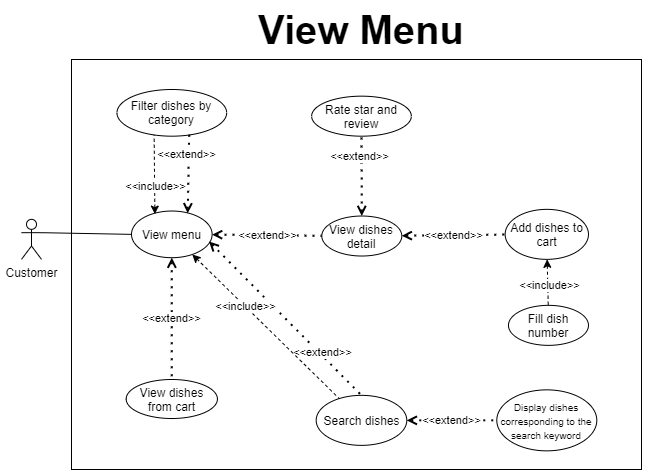

The diagram above was exported from draw.io. Its source (the exported page's mxGraphModel, read from the mxfile embedded in the PNG):
<mxGraphModel dx="1865" dy="599" grid="1" gridSize="10" guides="1" tooltips="1" connect="1" arrows="1" fold="1" page="1" pageScale="1" pageWidth="827" pageHeight="1169" math="0" shadow="0">
  <root>
    <mxCell id="ltC12hKkinwXHWQ0PpRL-0" />
    <mxCell id="ltC12hKkinwXHWQ0PpRL-1" parent="ltC12hKkinwXHWQ0PpRL-0" />
    <mxCell id="ltC12hKkinwXHWQ0PpRL-2" value="" style="rounded=0;whiteSpace=wrap;html=1;" parent="ltC12hKkinwXHWQ0PpRL-1" vertex="1">
      <mxGeometry x="-730" y="160" width="570" height="410" as="geometry" />
    </mxCell>
    <mxCell id="ltC12hKkinwXHWQ0PpRL-3" value="Customer" style="shape=umlActor;verticalLabelPosition=bottom;verticalAlign=top;html=1;outlineConnect=0;" parent="ltC12hKkinwXHWQ0PpRL-1" vertex="1">
      <mxGeometry x="-780" y="319.85000000000014" width="20" height="40" as="geometry" />
    </mxCell>
    <mxCell id="ltC12hKkinwXHWQ0PpRL-4" value="View menu" style="ellipse;whiteSpace=wrap;html=1;" parent="ltC12hKkinwXHWQ0PpRL-1" vertex="1">
      <mxGeometry x="-670" y="311.52" width="80.62" height="46.67" as="geometry" />
    </mxCell>
    <mxCell id="ltC12hKkinwXHWQ0PpRL-5" value="" style="endArrow=none;html=1;exitX=1;exitY=0.3333333333333333;exitDx=0;exitDy=0;exitPerimeter=0;entryX=0;entryY=0.5;entryDx=0;entryDy=0;" parent="ltC12hKkinwXHWQ0PpRL-1" source="ltC12hKkinwXHWQ0PpRL-3" target="ltC12hKkinwXHWQ0PpRL-4" edge="1">
      <mxGeometry width="50" height="50" relative="1" as="geometry">
        <mxPoint x="-457.5" y="1494" as="sourcePoint" />
        <mxPoint x="-670.0000000000007" y="323.33500000000004" as="targetPoint" />
      </mxGeometry>
    </mxCell>
    <mxCell id="ltC12hKkinwXHWQ0PpRL-6" value="Search dishes" style="ellipse;whiteSpace=wrap;html=1;" parent="ltC12hKkinwXHWQ0PpRL-1" vertex="1">
      <mxGeometry x="-485.32" y="495.85" width="90.62" height="50" as="geometry" />
    </mxCell>
    <mxCell id="ltC12hKkinwXHWQ0PpRL-8" value="Add dishes to cart" style="ellipse;whiteSpace=wrap;html=1;" parent="ltC12hKkinwXHWQ0PpRL-1" vertex="1">
      <mxGeometry x="-296.3600000000001" y="309.85" width="83.33" height="50" as="geometry" />
    </mxCell>
    <mxCell id="ltC12hKkinwXHWQ0PpRL-9" value="View dishes detail" style="ellipse;whiteSpace=wrap;html=1;" parent="ltC12hKkinwXHWQ0PpRL-1" vertex="1">
      <mxGeometry x="-479.7" y="316.52000000000004" width="80" height="40" as="geometry" />
    </mxCell>
    <mxCell id="ltC12hKkinwXHWQ0PpRL-10" value="&amp;lt;&amp;lt;extend&amp;gt;&amp;gt;" style="endArrow=none;dashed=1;html=1;dashPattern=1 3;strokeWidth=2;startArrow=open;startFill=0;entryX=0.5;entryY=0;entryDx=0;entryDy=0;exitX=0.962;exitY=0.652;exitDx=0;exitDy=0;exitPerimeter=0;" parent="ltC12hKkinwXHWQ0PpRL-1" source="ltC12hKkinwXHWQ0PpRL-4" target="ltC12hKkinwXHWQ0PpRL-6" edge="1">
      <mxGeometry x="0.4714" y="2" width="50" height="50" relative="1" as="geometry">
        <mxPoint x="-614.7" y="382.85" as="sourcePoint" />
        <mxPoint x="-527.2" y="279.85" as="targetPoint" />
        <mxPoint y="-1" as="offset" />
      </mxGeometry>
    </mxCell>
    <mxCell id="ltC12hKkinwXHWQ0PpRL-13" value="&amp;lt;&amp;lt;extend&amp;gt;&amp;gt;" style="endArrow=none;dashed=1;html=1;dashPattern=1 3;strokeWidth=2;startArrow=open;startFill=0;" parent="ltC12hKkinwXHWQ0PpRL-1" source="ltC12hKkinwXHWQ0PpRL-4" target="ltC12hKkinwXHWQ0PpRL-9" edge="1">
      <mxGeometry width="50" height="50" relative="1" as="geometry">
        <mxPoint x="-567.2" y="379.85" as="sourcePoint" />
        <mxPoint x="-418.9687501644248" y="328.5660157380431" as="targetPoint" />
      </mxGeometry>
    </mxCell>
    <mxCell id="ltC12hKkinwXHWQ0PpRL-14" value="" style="endArrow=none;dashed=1;html=1;endFill=0;startArrow=classic;startFill=1;" parent="ltC12hKkinwXHWQ0PpRL-1" source="ltC12hKkinwXHWQ0PpRL-4" target="ltC12hKkinwXHWQ0PpRL-6" edge="1">
      <mxGeometry width="50" height="50" relative="1" as="geometry">
        <mxPoint x="-747.2" y="329.85" as="sourcePoint" />
        <mxPoint x="-577.2" y="229.85" as="targetPoint" />
      </mxGeometry>
    </mxCell>
    <mxCell id="ltC12hKkinwXHWQ0PpRL-15" value="&amp;lt;&amp;lt;include&amp;gt;&amp;gt;" style="edgeLabel;html=1;align=center;verticalAlign=middle;resizable=0;points=[];" parent="ltC12hKkinwXHWQ0PpRL-14" vertex="1" connectable="0">
      <mxGeometry x="-0.2849" relative="1" as="geometry">
        <mxPoint as="offset" />
      </mxGeometry>
    </mxCell>
    <mxCell id="ltC12hKkinwXHWQ0PpRL-16" style="edgeStyle=orthogonalEdgeStyle;rounded=0;orthogonalLoop=1;jettySize=auto;html=1;exitX=0.5;exitY=1;exitDx=0;exitDy=0;startArrow=none;startFill=0;endArrow=open;endFill=0;" parent="ltC12hKkinwXHWQ0PpRL-1" edge="1">
      <mxGeometry relative="1" as="geometry">
        <mxPoint x="-522.34" y="283.85" as="sourcePoint" />
        <mxPoint x="-522.34" y="283.85" as="targetPoint" />
      </mxGeometry>
    </mxCell>
    <mxCell id="ltC12hKkinwXHWQ0PpRL-17" value="View dishes from cart" style="ellipse;whiteSpace=wrap;html=1;" parent="ltC12hKkinwXHWQ0PpRL-1" vertex="1">
      <mxGeometry x="-675.32" y="480" width="91.25" height="39" as="geometry" />
    </mxCell>
    <mxCell id="ltC12hKkinwXHWQ0PpRL-18" value="&amp;lt;&amp;lt;extend&amp;gt;&amp;gt;" style="endArrow=none;dashed=1;html=1;dashPattern=1 3;strokeWidth=2;startArrow=open;startFill=0;" parent="ltC12hKkinwXHWQ0PpRL-1" source="ltC12hKkinwXHWQ0PpRL-4" target="ltC12hKkinwXHWQ0PpRL-17" edge="1">
      <mxGeometry width="50" height="50" relative="1" as="geometry">
        <mxPoint x="-514.7729818696978" y="515.3356119141987" as="sourcePoint" />
        <mxPoint x="-629.695" y="475.8499999999999" as="targetPoint" />
      </mxGeometry>
    </mxCell>
    <mxCell id="ltC12hKkinwXHWQ0PpRL-23" style="edgeStyle=orthogonalEdgeStyle;rounded=0;orthogonalLoop=1;jettySize=auto;html=1;exitX=0.5;exitY=1;exitDx=0;exitDy=0;startArrow=none;startFill=0;endArrow=open;endFill=0;" parent="ltC12hKkinwXHWQ0PpRL-1" edge="1">
      <mxGeometry relative="1" as="geometry">
        <mxPoint x="-348.2300000000001" y="280.0000000000001" as="sourcePoint" />
        <mxPoint x="-348.2300000000001" y="280.0000000000001" as="targetPoint" />
      </mxGeometry>
    </mxCell>
    <mxCell id="ltC12hKkinwXHWQ0PpRL-26" style="edgeStyle=orthogonalEdgeStyle;rounded=0;orthogonalLoop=1;jettySize=auto;html=1;exitX=0.5;exitY=1;exitDx=0;exitDy=0;startArrow=none;startFill=0;endArrow=open;endFill=0;" parent="ltC12hKkinwXHWQ0PpRL-1" edge="1">
      <mxGeometry relative="1" as="geometry">
        <mxPoint x="-217.61000000000007" y="380.85" as="sourcePoint" />
        <mxPoint x="-217.61000000000007" y="380.85" as="targetPoint" />
      </mxGeometry>
    </mxCell>
    <mxCell id="ltC12hKkinwXHWQ0PpRL-35" value="&amp;lt;&amp;lt;extend&amp;gt;&amp;gt;" style="endArrow=none;dashed=1;html=1;dashPattern=1 3;strokeWidth=2;startArrow=open;startFill=0;exitX=1;exitY=0.5;exitDx=0;exitDy=0;entryX=0;entryY=0.5;entryDx=0;entryDy=0;" parent="ltC12hKkinwXHWQ0PpRL-1" source="ltC12hKkinwXHWQ0PpRL-6" target="ltC12hKkinwXHWQ0PpRL-36" edge="1">
      <mxGeometry width="50" height="50" relative="1" as="geometry">
        <mxPoint x="-474.7" y="500.85" as="sourcePoint" />
        <mxPoint x="-394.7" y="500.85" as="targetPoint" />
        <mxPoint as="offset" />
      </mxGeometry>
    </mxCell>
    <mxCell id="ltC12hKkinwXHWQ0PpRL-36" value="&lt;font style=&quot;font-size: 10px&quot;&gt;&lt;span style=&quot;font-family: &amp;#34;roboto&amp;#34; , &amp;#34;robotodraft&amp;#34; , &amp;#34;helvetica&amp;#34; , &amp;#34;arial&amp;#34; , sans-serif ; background-color: rgb(255 , 255 , 255)&quot;&gt;Display dishes corresponding to the search keyword&lt;/span&gt;&lt;/font&gt;" style="ellipse;whiteSpace=wrap;html=1;" parent="ltC12hKkinwXHWQ0PpRL-1" vertex="1">
      <mxGeometry x="-304.7" y="490.35" width="100" height="61" as="geometry" />
    </mxCell>
    <mxCell id="OmMF7m8jZI2_AlEyGTbg-0" value="&amp;lt;&amp;lt;extend&amp;gt;&amp;gt;" style="endArrow=none;dashed=1;html=1;dashPattern=1 3;strokeWidth=2;startArrow=open;startFill=0;" parent="ltC12hKkinwXHWQ0PpRL-1" source="ltC12hKkinwXHWQ0PpRL-9" target="ltC12hKkinwXHWQ0PpRL-8" edge="1">
      <mxGeometry width="50" height="50" relative="1" as="geometry">
        <mxPoint x="-594.8263318458901" y="330.0983790182879" as="sourcePoint" />
        <mxPoint x="-527.6148276739418" y="282.2429151821276" as="targetPoint" />
      </mxGeometry>
    </mxCell>
    <mxCell id="6fwP_2cV7RzpQEe12qhl-0" value="" style="endArrow=none;dashed=1;html=1;endFill=0;startArrow=classic;startFill=1;" parent="ltC12hKkinwXHWQ0PpRL-1" source="ltC12hKkinwXHWQ0PpRL-8" target="6fwP_2cV7RzpQEe12qhl-2" edge="1">
      <mxGeometry width="50" height="50" relative="1" as="geometry">
        <mxPoint x="-632.6700000000001" y="412.62000000000023" as="sourcePoint" />
        <mxPoint x="-479.6950000000001" y="568.07" as="targetPoint" />
      </mxGeometry>
    </mxCell>
    <mxCell id="6fwP_2cV7RzpQEe12qhl-1" value="&amp;lt;&amp;lt;include&amp;gt;&amp;gt;" style="edgeLabel;html=1;align=center;verticalAlign=middle;resizable=0;points=[];" parent="6fwP_2cV7RzpQEe12qhl-0" vertex="1" connectable="0">
      <mxGeometry x="-0.2849" relative="1" as="geometry">
        <mxPoint x="1" y="10" as="offset" />
      </mxGeometry>
    </mxCell>
    <mxCell id="6fwP_2cV7RzpQEe12qhl-2" value="Fill dish number" style="ellipse;whiteSpace=wrap;html=1;" parent="ltC12hKkinwXHWQ0PpRL-1" vertex="1">
      <mxGeometry x="-293.03000000000003" y="405.85" width="80" height="40" as="geometry" />
    </mxCell>
    <mxCell id="6fwP_2cV7RzpQEe12qhl-4" value="Filter dishes by category" style="ellipse;whiteSpace=wrap;html=1;" parent="ltC12hKkinwXHWQ0PpRL-1" vertex="1">
      <mxGeometry x="-684.5400000000001" y="190" width="109.69" height="46.67" as="geometry" />
    </mxCell>
    <mxCell id="6fwP_2cV7RzpQEe12qhl-5" value="&amp;lt;&amp;lt;extend&amp;gt;&amp;gt;" style="endArrow=none;dashed=1;html=1;dashPattern=1 3;strokeWidth=2;startArrow=open;startFill=0;exitX=0.697;exitY=0.049;exitDx=0;exitDy=0;exitPerimeter=0;entryX=0.659;entryY=0.956;entryDx=0;entryDy=0;entryPerimeter=0;" parent="ltC12hKkinwXHWQ0PpRL-1" source="ltC12hKkinwXHWQ0PpRL-4" target="6fwP_2cV7RzpQEe12qhl-4" edge="1">
      <mxGeometry x="0.4714" y="2" width="50" height="50" relative="1" as="geometry">
        <mxPoint x="-543.2235599999999" y="139.99884000000003" as="sourcePoint" />
        <mxPoint x="-390.78999999999996" y="293.8999999999999" as="targetPoint" />
        <mxPoint y="-1" as="offset" />
      </mxGeometry>
    </mxCell>
    <mxCell id="6fwP_2cV7RzpQEe12qhl-6" value="" style="endArrow=none;dashed=1;html=1;endFill=0;startArrow=classic;startFill=1;exitX=0.29;exitY=0.066;exitDx=0;exitDy=0;entryX=0.339;entryY=0.973;entryDx=0;entryDy=0;entryPerimeter=0;exitPerimeter=0;" parent="ltC12hKkinwXHWQ0PpRL-1" source="ltC12hKkinwXHWQ0PpRL-4" target="6fwP_2cV7RzpQEe12qhl-4" edge="1">
      <mxGeometry width="50" height="50" relative="1" as="geometry">
        <mxPoint x="-559.9999660950834" y="153.00730874494803" as="sourcePoint" />
        <mxPoint x="-413.03924105784904" y="297.1216423507829" as="targetPoint" />
      </mxGeometry>
    </mxCell>
    <mxCell id="6fwP_2cV7RzpQEe12qhl-7" value="&amp;lt;&amp;lt;include&amp;gt;&amp;gt;" style="edgeLabel;html=1;align=center;verticalAlign=middle;resizable=0;points=[];" parent="6fwP_2cV7RzpQEe12qhl-6" vertex="1" connectable="0">
      <mxGeometry x="-0.2849" relative="1" as="geometry">
        <mxPoint as="offset" />
      </mxGeometry>
    </mxCell>
    <mxCell id="-IEgJq-6YuTTodRxWbYL-0" value="&lt;font style=&quot;font-size: 40px&quot;&gt;&lt;b&gt;View Menu&lt;/b&gt;&lt;/font&gt;" style="text;html=1;strokeColor=none;fillColor=none;align=center;verticalAlign=middle;whiteSpace=wrap;rounded=0;" parent="ltC12hKkinwXHWQ0PpRL-1" vertex="1">
      <mxGeometry x="-654.7" y="120" width="430" height="20" as="geometry" />
    </mxCell>
    <mxCell id="GvXp6YqC2MDRRzP25mpe-0" value="Rate star and review" style="ellipse;whiteSpace=wrap;html=1;" parent="ltC12hKkinwXHWQ0PpRL-1" vertex="1">
      <mxGeometry x="-489.86" y="196.67" width="99.7" height="40" as="geometry" />
    </mxCell>
    <mxCell id="GvXp6YqC2MDRRzP25mpe-1" value="&amp;lt;&amp;lt;extend&amp;gt;&amp;gt;" style="endArrow=none;dashed=1;html=1;dashPattern=1 3;strokeWidth=2;startArrow=open;startFill=0;entryX=0.5;entryY=1;entryDx=0;entryDy=0;" parent="ltC12hKkinwXHWQ0PpRL-1" source="ltC12hKkinwXHWQ0PpRL-9" target="GvXp6YqC2MDRRzP25mpe-0" edge="1">
      <mxGeometry x="0.4714" y="2" width="50" height="50" relative="1" as="geometry">
        <mxPoint x="-582.4435599999999" y="351.94884" as="sourcePoint" />
        <mxPoint x="-430.01" y="505.8499999999999" as="targetPoint" />
        <mxPoint y="-1" as="offset" />
      </mxGeometry>
    </mxCell>
  </root>
</mxGraphModel>